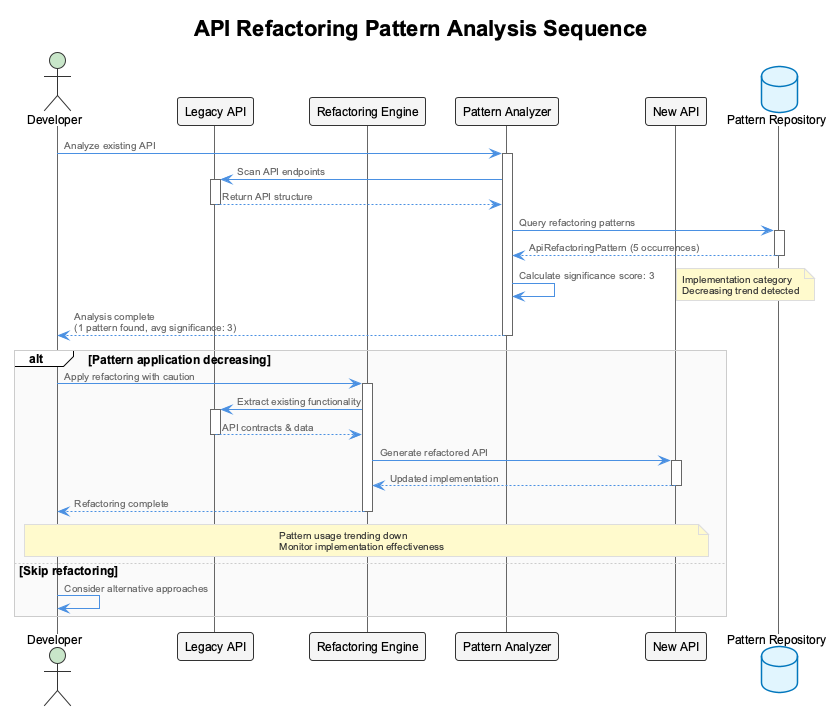

The diagram above was rendered by PlantUML. Its source (embedded in the PNG):
@startuml
!include /Users/q284340/Agentic/coding/docs/puml/_standard-style.puml

title API Refactoring Pattern Analysis Sequence

actor "Developer" as dev
participant "Legacy API" as legacy
participant "Refactoring Engine" as engine
participant "Pattern Analyzer" as analyzer
participant "New API" as newapi
database "Pattern Repository" as repo

dev -> analyzer: Analyze existing API
activate analyzer

analyzer -> legacy: Scan API endpoints
activate legacy
legacy --> analyzer: Return API structure
deactivate legacy

analyzer -> repo: Query refactoring patterns
activate repo
repo --> analyzer: ApiRefactoringPattern (5 occurrences)
deactivate repo

analyzer -> analyzer: Calculate significance score: 3
note right: Implementation category\nDecreasing trend detected

analyzer --> dev: Analysis complete\n(1 pattern found, avg significance: 3)
deactivate analyzer

alt Pattern application decreasing
    dev -> engine: Apply refactoring with caution
    activate engine
    
    engine -> legacy: Extract existing functionality
    activate legacy
    legacy --> engine: API contracts & data
    deactivate legacy
    
    engine -> newapi: Generate refactored API
    activate newapi
    newapi --> engine: Updated implementation
    deactivate newapi
    
    engine --> dev: Refactoring complete
    deactivate engine
    
    note over dev, newapi: Pattern usage trending down\nMonitor implementation effectiveness
else Skip refactoring
    dev -> dev: Consider alternative approaches
end

@enduml